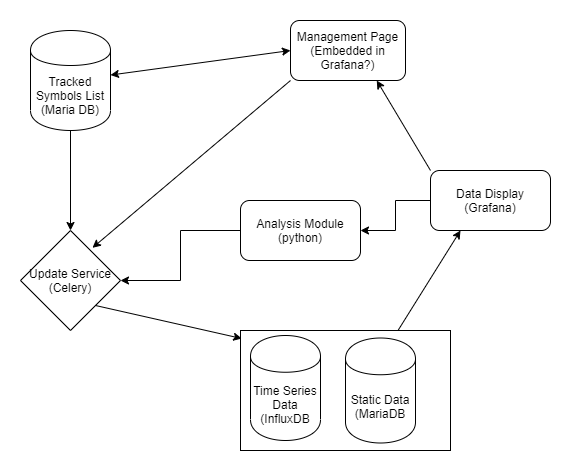

The diagram above was exported from draw.io. Its source (the exported page's mxGraphModel, read from the mxfile embedded in the PNG):
<mxGraphModel dx="1408" dy="745" grid="1" gridSize="10" guides="1" tooltips="1" connect="1" arrows="1" fold="1" page="1" pageScale="1" pageWidth="850" pageHeight="1100" math="0" shadow="0">
  <root>
    <mxCell id="0" />
    <mxCell id="1" parent="0" />
    <mxCell id="1FaV_4FMvr0-vkTQ5RgI-6" style="edgeStyle=orthogonalEdgeStyle;rounded=0;orthogonalLoop=1;jettySize=auto;html=1;" parent="1" source="1FaV_4FMvr0-vkTQ5RgI-1" target="1FaV_4FMvr0-vkTQ5RgI-5" edge="1">
      <mxGeometry relative="1" as="geometry" />
    </mxCell>
    <mxCell id="1FaV_4FMvr0-vkTQ5RgI-1" value="Tracked Symbols List&lt;br&gt;(Maria DB)" style="shape=cylinder;whiteSpace=wrap;html=1;boundedLbl=1;backgroundOutline=1;" parent="1" vertex="1">
      <mxGeometry x="110" y="170" width="80" height="100" as="geometry" />
    </mxCell>
    <mxCell id="1FaV_4FMvr0-vkTQ5RgI-2" value="Management Page&lt;br&gt;(Embedded in Grafana?)" style="rounded=1;whiteSpace=wrap;html=1;" parent="1" vertex="1">
      <mxGeometry x="370" y="160" width="115" height="60" as="geometry" />
    </mxCell>
    <mxCell id="1FaV_4FMvr0-vkTQ5RgI-4" value="" style="endArrow=classic;startArrow=classic;html=1;entryX=0;entryY=0.5;entryDx=0;entryDy=0;" parent="1" source="1FaV_4FMvr0-vkTQ5RgI-1" target="1FaV_4FMvr0-vkTQ5RgI-2" edge="1">
      <mxGeometry width="50" height="50" relative="1" as="geometry">
        <mxPoint x="280" y="220" as="sourcePoint" />
        <mxPoint x="330" y="170" as="targetPoint" />
      </mxGeometry>
    </mxCell>
    <mxCell id="1FaV_4FMvr0-vkTQ5RgI-5" value="Update Service&lt;br&gt;(Celery)" style="rhombus;whiteSpace=wrap;html=1;" parent="1" vertex="1">
      <mxGeometry x="100" y="370" width="100" height="100" as="geometry" />
    </mxCell>
    <mxCell id="1FaV_4FMvr0-vkTQ5RgI-8" value="" style="endArrow=classic;html=1;entryX=0.72;entryY=0.173;entryDx=0;entryDy=0;entryPerimeter=0;exitX=0;exitY=1;exitDx=0;exitDy=0;" parent="1" source="1FaV_4FMvr0-vkTQ5RgI-2" target="1FaV_4FMvr0-vkTQ5RgI-5" edge="1">
      <mxGeometry width="50" height="50" relative="1" as="geometry">
        <mxPoint x="290" y="320" as="sourcePoint" />
        <mxPoint x="340" y="270" as="targetPoint" />
      </mxGeometry>
    </mxCell>
    <mxCell id="1FaV_4FMvr0-vkTQ5RgI-19" style="edgeStyle=orthogonalEdgeStyle;rounded=0;orthogonalLoop=1;jettySize=auto;html=1;" parent="1" source="1FaV_4FMvr0-vkTQ5RgI-9" target="1FaV_4FMvr0-vkTQ5RgI-15" edge="1">
      <mxGeometry relative="1" as="geometry" />
    </mxCell>
    <mxCell id="1FaV_4FMvr0-vkTQ5RgI-9" value="Data Display&lt;br&gt;(Grafana)" style="rounded=1;whiteSpace=wrap;html=1;" parent="1" vertex="1">
      <mxGeometry x="510" y="310" width="120" height="60" as="geometry" />
    </mxCell>
    <mxCell id="1FaV_4FMvr0-vkTQ5RgI-14" value="" style="endArrow=classic;html=1;entryX=0.75;entryY=1;entryDx=0;entryDy=0;exitX=0;exitY=0;exitDx=0;exitDy=0;" parent="1" source="1FaV_4FMvr0-vkTQ5RgI-9" target="1FaV_4FMvr0-vkTQ5RgI-2" edge="1">
      <mxGeometry width="50" height="50" relative="1" as="geometry">
        <mxPoint x="440" y="410" as="sourcePoint" />
        <mxPoint x="490" y="360" as="targetPoint" />
      </mxGeometry>
    </mxCell>
    <mxCell id="1FaV_4FMvr0-vkTQ5RgI-18" style="edgeStyle=orthogonalEdgeStyle;rounded=0;orthogonalLoop=1;jettySize=auto;html=1;entryX=1;entryY=0.5;entryDx=0;entryDy=0;" parent="1" source="1FaV_4FMvr0-vkTQ5RgI-15" target="1FaV_4FMvr0-vkTQ5RgI-5" edge="1">
      <mxGeometry relative="1" as="geometry" />
    </mxCell>
    <mxCell id="1FaV_4FMvr0-vkTQ5RgI-15" value="Analysis Module&lt;br&gt;(python)" style="rounded=1;whiteSpace=wrap;html=1;" parent="1" vertex="1">
      <mxGeometry x="320" y="340" width="120" height="60" as="geometry" />
    </mxCell>
    <mxCell id="1FaV_4FMvr0-vkTQ5RgI-16" value="" style="rounded=0;whiteSpace=wrap;html=1;" parent="1" vertex="1">
      <mxGeometry x="320" y="470" width="210" height="120" as="geometry" />
    </mxCell>
    <mxCell id="1FaV_4FMvr0-vkTQ5RgI-20" value="Time Series Data&lt;br&gt;(InfluxDB" style="shape=cylinder;whiteSpace=wrap;html=1;boundedLbl=1;backgroundOutline=1;" parent="1" vertex="1">
      <mxGeometry x="330" y="475" width="70" height="105" as="geometry" />
    </mxCell>
    <mxCell id="1FaV_4FMvr0-vkTQ5RgI-21" value="Static Data&lt;br&gt;(MariaDB" style="shape=cylinder;whiteSpace=wrap;html=1;boundedLbl=1;backgroundOutline=1;" parent="1" vertex="1">
      <mxGeometry x="425" y="477.5" width="70" height="105" as="geometry" />
    </mxCell>
    <mxCell id="1FaV_4FMvr0-vkTQ5RgI-23" value="" style="endArrow=classic;html=1;exitX=0.75;exitY=0;exitDx=0;exitDy=0;entryX=0.25;entryY=1;entryDx=0;entryDy=0;" parent="1" source="1FaV_4FMvr0-vkTQ5RgI-16" target="1FaV_4FMvr0-vkTQ5RgI-9" edge="1">
      <mxGeometry width="50" height="50" relative="1" as="geometry">
        <mxPoint x="530" y="420" as="sourcePoint" />
        <mxPoint x="580" y="370" as="targetPoint" />
      </mxGeometry>
    </mxCell>
    <mxCell id="1FaV_4FMvr0-vkTQ5RgI-24" value="" style="endArrow=classic;html=1;entryX=0.006;entryY=0.067;entryDx=0;entryDy=0;entryPerimeter=0;exitX=1;exitY=1;exitDx=0;exitDy=0;" parent="1" source="1FaV_4FMvr0-vkTQ5RgI-5" target="1FaV_4FMvr0-vkTQ5RgI-16" edge="1">
      <mxGeometry width="50" height="50" relative="1" as="geometry">
        <mxPoint x="180" y="530" as="sourcePoint" />
        <mxPoint x="230" y="480" as="targetPoint" />
      </mxGeometry>
    </mxCell>
  </root>
</mxGraphModel>